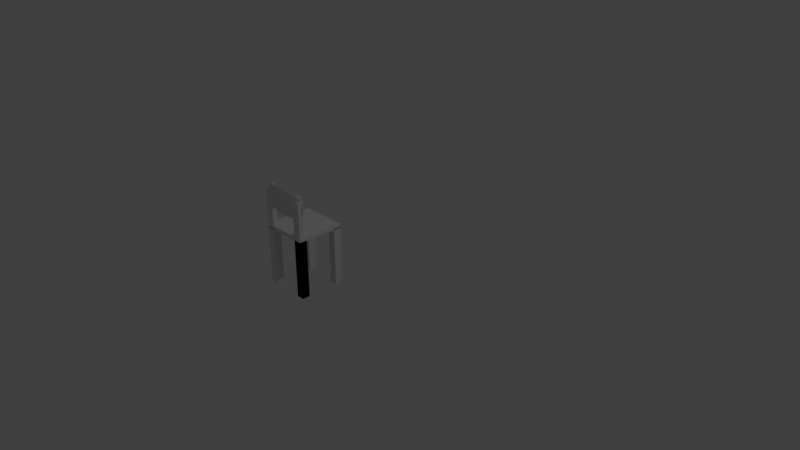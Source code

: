 # Source: Stuhl.blend  (saved by Blender 2.79.0; exported with 4.5.12 LTS)
import bpy
from mathutils import Matrix  # noqa: F401  (used for matrix-valued properties, if any)

bpy.ops.wm.read_factory_settings(use_empty=True)
scene = bpy.context.scene
scene.name = 'Scene'

# ---- collections
col_collection_1 = bpy.data.collections.new('Collection 1'); scene.collection.children.link(col_collection_1)

# ---- world
world_world = bpy.data.worlds.new('World'); scene.world = world_world
world_world.color = (0.05088, 0.05088, 0.05088)
world_world.use_sun_shadow = False
world_world.sun_shadow_jitter_overblur = 0.0
world_world.cycles.sampling_method = 'MANUAL'

# ---- cameras
cam_camera = bpy.data.cameras.new('Camera')
cam_camera.clip_end = 100.0
cam_camera.lens = 35.0
cam_camera.sensor_width = 32.0
cam_camera.sensor_height = 18.0
cam_camera.ortho_scale = 7.314
cam_camera.dof.focus_distance = 0.0
cam_camera.dof.aperture_fstop = 128.0

# ---- lights
light_lamp = bpy.data.lights.new('Lamp', 'POINT')
light_lamp.transmission_factor = 0.0
light_lamp.cutoff_distance = 30.0
light_lamp.energy = 100.0
light_lamp.shadow_buffer_clip_start = 1.001
light_lamp.shadow_soft_size = 0.1
light_lamp.shadow_maximum_resolution = 0.006
light_lamp.use_absolute_resolution = True

# ---- meshes
me_cube_016 = bpy.data.meshes.new('Cube.016')
me_cube_016.from_pydata([(-1.0, -1.0, -1.0), (-1.0, -1.0, 1.0), (-1.0, 1.0, -1.0), (-1.0, 1.0, 1.0), (1.0, -1.0, -1.0), (1.0, -1.0, 1.0), (1.0, 1.0, -1.0), (1.0, 1.0, 1.0), (-11.0, -1.0, -1.0), (-11.0, -1.0, 1.0), (-11.0, 1.0, -1.0), (-11.0, 1.0, 1.0), (-9.0, -1.0, -1.0), (-9.0, -1.0, 1.0), (-9.0, 1.0, -1.0), (-9.0, 1.0, 1.0), (-11.0, -1.0, -4.467), (-11.0, -1.0, -1.178), (-11.0, 2.333, -4.467), (-11.0, 2.333, -1.178), (-9.0, -1.0, -4.467), (-9.0, -1.0, -1.178), (-9.0, 2.333, -4.467), (-9.0, 2.333, -1.178), (-1.0, -1.0, -4.467), (-1.0, -1.0, -1.178), (-1.0, 2.333, -4.467), (-1.0, 2.333, -1.178), (1.0, -1.0, -4.467), (1.0, -1.0, -1.178), (1.0, 2.333, -4.467), (1.0, 2.333, -1.178), (-1.0, -1.0, -4.467), (-1.0, -1.0, -1.178), (-1.0, 2.333, -4.467), (-1.0, 2.333, -1.178), (1.0, -1.0, -4.467), (1.0, -1.0, -1.178), (1.0, 2.333, -4.467), (1.0, 2.333, -1.178), (-11.0, 15.67, -4.467), (-11.0, 15.67, -1.178), (-11.0, 19.0, -4.467), (-11.0, 19.0, -1.178), (-9.0, 15.67, -4.467), (-9.0, 15.67, -1.178), (-9.0, 19.0, -4.467), (-9.0, 19.0, -1.178), (-1.0, 15.67, -4.467), (-1.0, 15.67, -1.178), (-1.0, 19.0, -4.467), (-1.0, 19.0, -1.178), (1.0, 15.67, -4.467), (1.0, 15.67, -1.178), (1.0, 19.0, -4.467), (1.0, 19.0, -1.178), (-11.0, -1.0, -1.222), (-11.0, -1.0, -1.0), (-11.0, 19.0, -1.222), (-11.0, 19.0, -1.0), (1.0, -1.0, -1.222), (1.0, -1.0, -1.0), (1.0, 19.0, -1.222), (1.0, 19.0, -1.0), (-11.03, 0.8193, 0.6667), (-10.87, 0.8295, 1.0), (-10.41, 0.8574, 1.244), (-9.795, 0.8954, 1.333), (-9.175, 0.9335, 1.244), (-8.721, 0.9614, 1.0), (-8.555, 0.9716, 0.6667), (-8.721, 0.9614, 0.3333), (-9.175, 0.9335, 0.08932), (-9.795, 0.8954, -2.384e-07), (-10.41, 0.8574, 0.08932), (-10.87, 0.8295, 0.3333), (-10.87, 0.4451, 0.6667), (-10.71, 0.4653, 1.0), (-10.27, 0.5206, 1.244), (-9.667, 0.5961, 1.333), (-9.063, 0.6716, 1.244), (-8.621, 0.7268, 1.0), (-8.46, 0.7471, 0.6667), (-8.621, 0.7268, 0.3333), (-9.063, 0.6716, 0.08932), (-9.667, 0.5961, -2.384e-07), (-10.27, 0.5206, 0.08932), (-10.71, 0.4653, 0.3333), (-10.61, 0.08384, 0.6667), (-10.46, 0.1138, 1.0), (-10.03, 0.1955, 1.244), (-9.457, 0.3071, 1.333), (-8.879, 0.4187, 1.244), (-8.457, 0.5004, 1.0), (-8.302, 0.5303, 0.6667), (-8.457, 0.5004, 0.3333), (-8.879, 0.4187, 0.08932), (-9.457, 0.3071, -2.384e-07), (-10.03, 0.1955, 0.08932), (-10.46, 0.1138, 0.3333), (-10.25, -0.2583, 0.6667), (-10.11, -0.2193, 1.0), (-9.709, -0.1125, 1.244), (-9.168, 0.03334, 1.333), (-8.626, 0.1792, 1.244), (-8.23, 0.2859, 1.0), (-8.085, 0.325, 0.6667), (-8.23, 0.2859, 0.3333), (-8.626, 0.1792, 0.08932), (-9.168, 0.03334, -2.384e-07), (-9.709, -0.1125, 0.08932), (-10.11, -0.2193, 0.3333), (-9.796, -0.5756, 0.6667), (-9.663, -0.528, 1.0), (-9.3, -0.398, 1.244), (-8.804, -0.2204, 1.333), (-8.308, -0.04289, 1.244), (-7.945, 0.08709, 1.0), (-7.813, 0.1347, 0.6667), (-7.945, 0.08709, 0.3333), (-8.308, -0.04289, 0.08932), (-8.804, -0.2204, -2.384e-07), (-9.3, -0.398, 0.08932), (-9.663, -0.528, 0.3333), (-9.257, -0.8624, 0.6667), (-9.139, -0.8071, 1.0), (-8.815, -0.6562, 1.244), (-8.373, -0.4499, 1.333), (-7.931, -0.2437, 1.244), (-7.608, -0.0927, 1.0), (-7.489, -0.03743, 0.6667), (-7.608, -0.0927, 0.3333), (-7.931, -0.2437, 0.08932), (-8.373, -0.4499, -2.384e-07), (-8.815, -0.6562, 0.08932), (-9.139, -0.8071, 0.3333), (-8.642, -1.114, 0.6667), (-8.54, -1.052, 1.0), (-8.262, -0.8825, 1.244), (-7.881, -0.6512, 1.333), (-7.501, -0.4198, 1.244), (-7.222, -0.2504, 1.0), (-7.12, -0.1884, 0.6667), (-7.222, -0.2504, 0.3333), (-7.501, -0.4198, 0.08932), (-7.881, -0.6512, -2.384e-07), (-8.262, -0.8825, 0.08932), (-8.54, -1.052, 0.3333), (-7.963, -1.326, 0.6667), (-7.879, -1.258, 1.0), (-7.65, -1.073, 1.244), (-7.338, -0.8207, 1.333), (-7.025, -0.5681, 1.244), (-6.796, -0.3832, 1.0), (-6.713, -0.3155, 0.6667), (-6.796, -0.3832, 0.3333), (-7.025, -0.5681, 0.08932), (-7.338, -0.8207, -2.384e-07), (-7.65, -1.073, 0.08932), (-7.879, -1.258, 0.3333), (-7.229, -1.495, 0.6667), (-7.165, -1.422, 1.0), (-6.99, -1.225, 1.244), (-6.751, -0.9557, 1.333), (-6.512, -0.6863, 1.244), (-6.337, -0.489, 1.0), (-6.273, -0.4168, 0.6667), (-6.337, -0.489, 0.3333), (-6.512, -0.6863, 0.08932), (-6.751, -0.9557, -2.384e-07), (-6.99, -1.225, 0.08932), (-7.165, -1.422, 0.3333), (-6.455, -1.617, 0.6667), (-6.412, -1.542, 1.0), (-6.293, -1.336, 1.244), (-6.132, -1.054, 1.333), (-5.97, -0.7721, 1.244), (-5.851, -0.5659, 1.0), (-5.808, -0.4904, 0.6667), (-5.851, -0.5659, 0.3333), (-5.97, -0.7721, 0.08932), (-6.132, -1.054, -2.384e-07), (-6.293, -1.336, 0.08932), (-6.412, -1.542, 0.3333), (-5.653, -1.692, 0.6667), (-5.631, -1.614, 1.0), (-5.572, -1.403, 1.244), (-5.49, -1.113, 1.333), (-5.409, -0.8242, 1.244), (-5.349, -0.6125, 1.0), (-5.327, -0.535, 0.6667), (-5.349, -0.6125, 0.3333), (-5.409, -0.8242, 0.08932), (-5.49, -1.113, -2.384e-07), (-5.572, -1.403, 0.08932), (-5.631, -1.614, 0.3333), (-4.837, -1.717, 0.6667), (-4.837, -1.639, 1.0), (-4.837, -1.425, 1.244), (-4.837, -1.133, 1.333), (-4.837, -0.8417, 1.244), (-4.837, -0.6282, 1.0), (-4.837, -0.55, 0.6667), (-4.837, -0.6282, 0.3333), (-4.837, -0.8417, 0.08932), (-4.837, -1.133, -2.384e-07), (-4.837, -1.425, 0.08932), (-4.837, -1.639, 0.3333), (-4.022, -1.692, 0.6667), (-4.044, -1.614, 1.0), (-4.103, -1.403, 1.244), (-4.185, -1.113, 1.333), (-4.266, -0.8242, 1.244), (-4.326, -0.6125, 1.0), (-4.348, -0.535, 0.6667), (-4.326, -0.6125, 0.3333), (-4.266, -0.8242, 0.08932), (-4.185, -1.113, -2.384e-07), (-4.103, -1.403, 0.08932), (-4.044, -1.614, 0.3333), (-3.22, -1.617, 0.6667), (-3.263, -1.542, 1.0), (-3.382, -1.336, 1.244), (-3.543, -1.054, 1.333), (-3.705, -0.7721, 1.244), (-3.824, -0.5659, 1.0), (-3.867, -0.4904, 0.6667), (-3.824, -0.5659, 0.3333), (-3.705, -0.7721, 0.08932), (-3.543, -1.054, -2.384e-07), (-3.382, -1.336, 0.08932), (-3.263, -1.542, 0.3333), (-2.446, -1.495, 0.6667), (-2.51, -1.422, 1.0), (-2.685, -1.225, 1.244), (-2.924, -0.9557, 1.333), (-3.163, -0.6863, 1.244), (-3.338, -0.489, 1.0), (-3.402, -0.4168, 0.6667), (-3.338, -0.489, 0.3333), (-3.163, -0.6863, 0.08932), (-2.924, -0.9557, -2.384e-07), (-2.685, -1.225, 0.08932), (-2.51, -1.422, 0.3333), (-1.712, -1.326, 0.6667), (-1.796, -1.258, 1.0), (-2.025, -1.073, 1.244), (-2.337, -0.8207, 1.333), (-2.65, -0.5681, 1.244), (-2.879, -0.3832, 1.0), (-2.962, -0.3155, 0.6667), (-2.879, -0.3832, 0.3333), (-2.65, -0.5681, 0.08932), (-2.337, -0.8207, -2.384e-07), (-2.025, -1.073, 0.08932), (-1.796, -1.258, 0.3333), (-1.033, -1.114, 0.6667), (-1.135, -1.052, 1.0), (-1.413, -0.8826, 1.244), (-1.794, -0.6512, 1.333), (-2.174, -0.4198, 1.244), (-2.453, -0.2504, 1.0), (-2.555, -0.1884, 0.6667), (-2.453, -0.2504, 0.3333), (-2.174, -0.4198, 0.08932), (-1.794, -0.6512, -2.384e-07), (-1.413, -0.8826, 0.08932), (-1.135, -1.052, 0.3333), (-0.4181, -0.8624, 0.6667), (-0.5365, -0.8071, 1.0), (-0.86, -0.6562, 1.244), (-1.302, -0.4499, 1.333), (-1.744, -0.2437, 1.244), (-2.067, -0.0927, 1.0), (-2.186, -0.03744, 0.6667), (-2.067, -0.0927, 0.3333), (-1.744, -0.2437, 0.08932), (-1.302, -0.4499, -2.384e-07), (-0.86, -0.6562, 0.08932), (-0.5365, -0.8071, 0.3333), (0.121, -0.5756, 0.6667), (-0.0119, -0.528, 1.0), (-0.3749, -0.398, 1.244), (-0.8707, -0.2204, 1.333), (-1.367, -0.04289, 1.244), (-1.73, 0.08709, 1.0), (-1.862, 0.1347, 0.6667), (-1.73, 0.08709, 0.3333), (-1.367, -0.04289, 0.08932), (-0.8707, -0.2204, -2.384e-07), (-0.3749, -0.398, 0.08932), (-0.0119, -0.528, 0.3333), (0.5752, -0.2583, 0.6667), (0.4301, -0.2193, 1.0), (0.0339, -0.1125, 1.244), (-0.5074, 0.03333, 1.333), (-1.049, 0.1792, 1.244), (-1.445, 0.2859, 1.0), (-1.59, 0.325, 0.6667), (-1.445, 0.2859, 0.3333), (-1.049, 0.1792, 0.08932), (-0.5074, 0.03333, -2.384e-07), (0.0339, -0.1125, 0.08932), (0.4301, -0.2193, 0.3333), (0.9367, 0.08384, 0.6667), (0.782, 0.1137, 1.0), (0.3593, 0.1955, 1.244), (-0.2181, 0.3071, 1.333), (-0.7955, 0.4187, 1.244), (-1.218, 0.5004, 1.0), (-1.373, 0.5303, 0.6667), (-1.218, 0.5004, 0.3333), (-0.7955, 0.4187, 0.08932), (-0.2181, 0.3071, -2.384e-07), (0.3593, 0.1955, 0.08932), (0.782, 0.1137, 0.3333), (1.2, 0.4451, 0.6667), (1.038, 0.4653, 1.0), (0.5958, 0.5206, 1.244), (-0.007867, 0.5961, 1.333), (-0.6116, 0.6716, 1.244), (-1.054, 0.7268, 1.0), (-1.215, 0.7471, 0.6667), (-1.054, 0.7268, 0.3333), (-0.6116, 0.6716, 0.08932), (-0.007867, 0.5961, -2.384e-07), (0.5958, 0.5206, 0.08932), (1.038, 0.4653, 0.3333), (1.359, 0.8193, 0.6667), (1.193, 0.8295, 1.0), (0.7394, 0.8574, 1.244), (0.1197, 0.8954, 1.333), (-0.4999, 0.9335, 1.244), (-0.9535, 0.9614, 1.0), (-1.12, 0.9716, 0.6667), (-0.9535, 0.9614, 0.3333), (-0.4999, 0.9335, 0.08932), (0.1197, 0.8954, -2.384e-07), (0.7394, 0.8574, 0.08932), (1.193, 0.8295, 0.3333), (-0.4897, 1.006, 0.08932), (-9.185, 1.006, 1.244), (-8.728, 1.006, 1.0), (-8.56, 1.006, 0.6667), (-8.728, 1.006, 0.3333), (-9.185, 1.006, 0.08932), (-9.81, 1.006, 1.333), (-10.89, 1.006, 1.0), (-10.44, 1.006, 1.244), (-11.06, 1.006, 0.6667), (-10.89, 1.006, 0.3333), (-10.44, 1.006, 0.08932), (-9.81, 1.006, -2.384e-07), (1.218, 1.006, 1.0), (1.218, 1.006, 0.3333), (1.385, 1.006, 0.6667), (0.7603, 1.006, 0.08932), (0.7603, 1.006, 1.244), (-0.4897, 1.006, 1.244), (0.1353, 1.006, 1.333), (0.1353, 1.006, -2.384e-07), (-0.9472, 1.006, 1.0), (-1.115, 1.006, 0.6667), (-0.9472, 1.006, 0.3333)], [], [(0, 1, 3, 2), (2, 3, 7, 6), (6, 7, 5, 4), (4, 5, 1, 0), (2, 6, 4, 0), (7, 3, 1, 5), (8, 9, 11, 10), (10, 11, 15, 14), (14, 15, 13, 12), (12, 13, 9, 8), (10, 14, 12, 8), (15, 11, 9, 13), (16, 17, 19, 18), (18, 19, 23, 22), (22, 23, 21, 20), (20, 21, 17, 16), (18, 22, 20, 16), (23, 19, 17, 21), (24, 25, 27, 26), (26, 27, 31, 30), (30, 31, 29, 28), (28, 29, 25, 24), (26, 30, 28, 24), (31, 27, 25, 29), (32, 33, 35, 34), (34, 35, 39, 38), (38, 39, 37, 36), (36, 37, 33, 32), (34, 38, 36, 32), (39, 35, 33, 37), (40, 41, 43, 42), (42, 43, 47, 46), (46, 47, 45, 44), (44, 45, 41, 40), (42, 46, 44, 40), (47, 43, 41, 45), (48, 49, 51, 50), (50, 51, 55, 54), (54, 55, 53, 52), (52, 53, 49, 48), (50, 54, 52, 48), (55, 51, 49, 53), (56, 57, 59, 58), (58, 59, 63, 62), (62, 63, 61, 60), (60, 61, 57, 56), (58, 62, 60, 56), (63, 59, 57, 61), (64, 76, 77, 65), (65, 77, 78, 66), (66, 78, 79, 67), (67, 79, 80, 68), (68, 80, 81, 69), (69, 81, 82, 70), (70, 82, 83, 71), (71, 83, 84, 72), (72, 84, 85, 73), (73, 85, 86, 74), (74, 86, 87, 75), (75, 87, 76, 64), (76, 88, 89, 77), (77, 89, 90, 78), (78, 90, 91, 79), (79, 91, 92, 80), (80, 92, 93, 81), (81, 93, 94, 82), (82, 94, 95, 83), (83, 95, 96, 84), (84, 96, 97, 85), (85, 97, 98, 86), (86, 98, 99, 87), (87, 99, 88, 76), (88, 100, 101, 89), (89, 101, 102, 90), (90, 102, 103, 91), (91, 103, 104, 92), (92, 104, 105, 93), (93, 105, 106, 94), (94, 106, 107, 95), (95, 107, 108, 96), (96, 108, 109, 97), (97, 109, 110, 98), (98, 110, 111, 99), (99, 111, 100, 88), (100, 112, 113, 101), (101, 113, 114, 102), (102, 114, 115, 103), (103, 115, 116, 104), (104, 116, 117, 105), (105, 117, 118, 106), (106, 118, 119, 107), (107, 119, 120, 108), (108, 120, 121, 109), (109, 121, 122, 110), (110, 122, 123, 111), (111, 123, 112, 100), (112, 124, 125, 113), (113, 125, 126, 114), (114, 126, 127, 115), (115, 127, 128, 116), (116, 128, 129, 117), (117, 129, 130, 118), (118, 130, 131, 119), (119, 131, 132, 120), (120, 132, 133, 121), (121, 133, 134, 122), (122, 134, 135, 123), (123, 135, 124, 112), (124, 136, 137, 125), (125, 137, 138, 126), (126, 138, 139, 127), (127, 139, 140, 128), (128, 140, 141, 129), (129, 141, 142, 130), (130, 142, 143, 131), (131, 143, 144, 132), (132, 144, 145, 133), (133, 145, 146, 134), (134, 146, 147, 135), (135, 147, 136, 124), (136, 148, 149, 137), (137, 149, 150, 138), (138, 150, 151, 139), (139, 151, 152, 140), (140, 152, 153, 141), (141, 153, 154, 142), (142, 154, 155, 143), (143, 155, 156, 144), (144, 156, 157, 145), (145, 157, 158, 146), (146, 158, 159, 147), (147, 159, 148, 136), (148, 160, 161, 149), (149, 161, 162, 150), (150, 162, 163, 151), (151, 163, 164, 152), (152, 164, 165, 153), (153, 165, 166, 154), (154, 166, 167, 155), (155, 167, 168, 156), (156, 168, 169, 157), (157, 169, 170, 158), (158, 170, 171, 159), (159, 171, 160, 148), (160, 172, 173, 161), (161, 173, 174, 162), (162, 174, 175, 163), (163, 175, 176, 164), (164, 176, 177, 165), (165, 177, 178, 166), (166, 178, 179, 167), (167, 179, 180, 168), (168, 180, 181, 169), (169, 181, 182, 170), (170, 182, 183, 171), (171, 183, 172, 160), (172, 184, 185, 173), (173, 185, 186, 174), (174, 186, 187, 175), (175, 187, 188, 176), (176, 188, 189, 177), (177, 189, 190, 178), (178, 190, 191, 179), (179, 191, 192, 180), (180, 192, 193, 181), (181, 193, 194, 182), (182, 194, 195, 183), (183, 195, 184, 172), (184, 196, 197, 185), (185, 197, 198, 186), (186, 198, 199, 187), (187, 199, 200, 188), (188, 200, 201, 189), (189, 201, 202, 190), (190, 202, 203, 191), (191, 203, 204, 192), (192, 204, 205, 193), (193, 205, 206, 194), (194, 206, 207, 195), (195, 207, 196, 184), (196, 208, 209, 197), (197, 209, 210, 198), (198, 210, 211, 199), (199, 211, 212, 200), (200, 212, 213, 201), (201, 213, 214, 202), (202, 214, 215, 203), (203, 215, 216, 204), (204, 216, 217, 205), (205, 217, 218, 206), (206, 218, 219, 207), (207, 219, 208, 196), (208, 220, 221, 209), (209, 221, 222, 210), (210, 222, 223, 211), (211, 223, 224, 212), (212, 224, 225, 213), (213, 225, 226, 214), (214, 226, 227, 215), (215, 227, 228, 216), (216, 228, 229, 217), (217, 229, 230, 218), (218, 230, 231, 219), (219, 231, 220, 208), (220, 232, 233, 221), (221, 233, 234, 222), (222, 234, 235, 223), (223, 235, 236, 224), (224, 236, 237, 225), (225, 237, 238, 226), (226, 238, 239, 227), (227, 239, 240, 228), (228, 240, 241, 229), (229, 241, 242, 230), (230, 242, 243, 231), (231, 243, 232, 220), (232, 244, 245, 233), (233, 245, 246, 234), (234, 246, 247, 235), (235, 247, 248, 236), (236, 248, 249, 237), (237, 249, 250, 238), (238, 250, 251, 239), (239, 251, 252, 240), (240, 252, 253, 241), (241, 253, 254, 242), (242, 254, 255, 243), (243, 255, 244, 232), (244, 256, 257, 245), (245, 257, 258, 246), (246, 258, 259, 247), (247, 259, 260, 248), (248, 260, 261, 249), (249, 261, 262, 250), (250, 262, 263, 251), (251, 263, 264, 252), (252, 264, 265, 253), (253, 265, 266, 254), (254, 266, 267, 255), (255, 267, 256, 244), (256, 268, 269, 257), (257, 269, 270, 258), (258, 270, 271, 259), (259, 271, 272, 260), (260, 272, 273, 261), (261, 273, 274, 262), (262, 274, 275, 263), (263, 275, 276, 264), (264, 276, 277, 265), (265, 277, 278, 266), (266, 278, 279, 267), (267, 279, 268, 256), (268, 280, 281, 269), (269, 281, 282, 270), (270, 282, 283, 271), (271, 283, 284, 272), (272, 284, 285, 273), (273, 285, 286, 274), (274, 286, 287, 275), (275, 287, 288, 276), (276, 288, 289, 277), (277, 289, 290, 278), (278, 290, 291, 279), (279, 291, 280, 268), (280, 292, 293, 281), (281, 293, 294, 282), (282, 294, 295, 283), (283, 295, 296, 284), (284, 296, 297, 285), (285, 297, 298, 286), (286, 298, 299, 287), (287, 299, 300, 288), (288, 300, 301, 289), (289, 301, 302, 290), (290, 302, 303, 291), (291, 303, 292, 280), (292, 304, 305, 293), (293, 305, 306, 294), (294, 306, 307, 295), (295, 307, 308, 296), (296, 308, 309, 297), (297, 309, 310, 298), (298, 310, 311, 299), (299, 311, 312, 300), (300, 312, 313, 301), (301, 313, 314, 302), (302, 314, 315, 303), (303, 315, 304, 292), (304, 316, 317, 305), (305, 317, 318, 306), (306, 318, 319, 307), (307, 319, 320, 308), (308, 320, 321, 309), (309, 321, 322, 310), (310, 322, 323, 311), (311, 323, 324, 312), (312, 324, 325, 313), (313, 325, 326, 314), (314, 326, 327, 315), (315, 327, 316, 304), (316, 328, 329, 317), (317, 329, 330, 318), (318, 330, 331, 319), (319, 331, 332, 320), (320, 332, 333, 321), (321, 333, 334, 322), (322, 334, 335, 323), (323, 335, 336, 324), (324, 336, 337, 325), (325, 337, 338, 326), (326, 338, 339, 327), (327, 339, 328, 316), (328, 355, 353, 329), (329, 353, 357, 330), (330, 357, 359, 331), (331, 359, 358, 332), (332, 358, 361, 333), (333, 361, 362, 334), (334, 362, 363, 335), (335, 363, 340, 336), (336, 340, 360, 337), (337, 360, 356, 338), (338, 356, 354, 339), (339, 354, 355, 328), (355, 354, 356, 360, 340, 363, 362, 361, 358, 359, 357, 353), (342, 343, 344, 345, 352, 351, 350, 349, 347, 348, 346, 341), (344, 343, 70, 71), (351, 352, 73, 74), (342, 341, 68, 69), (347, 349, 64, 65), (352, 345, 72, 73), (345, 344, 71, 72), (350, 351, 74, 75), (349, 350, 75, 64), (343, 342, 69, 70), (341, 346, 67, 68), (348, 347, 65, 66), (346, 348, 66, 67)])
me_cube_016.use_remesh_preserve_volume = False
me_cube_016.use_remesh_preserve_attributes = False
me_cube_016.use_mirror_vertex_groups = False
me_cube_016.update()

# ---- objects
ob_chair_001 = bpy.data.objects.new('Chair.001', me_cube_016)
ob_lamp = bpy.data.objects.new('Lamp', light_lamp)
ob_camera = bpy.data.objects.new('Camera', cam_camera)

# ---- transforms, parenting, visibility, modifiers, constraints
ob_chair_001.location = (0.25, -1.27, 1.0)
ob_chair_001.scale = (0.05, 0.03, 0.225)
ob_chair_001.lineart.crease_threshold = 0.0
ob_lamp.location = (4.076, 1.005, 5.904)
ob_lamp.rotation_euler = (0.6503, 0.05522, 1.866)
ob_lamp.lock_rotations_4d = False
ob_lamp.empty_display_type = 'ARROWS'
ob_lamp.color = (0.0, 0.0, 0.0, 0.0)
ob_lamp.lineart.crease_threshold = 0.0
ob_camera.location = (7.481, -6.508, 5.344)
ob_camera.rotation_euler = (1.109, 0.0, 0.8149)
ob_camera.lock_rotations_4d = False
ob_camera.empty_display_type = 'ARROWS'
ob_camera.color = (0.0, 0.0, 0.0, 0.0)
ob_camera.display_type = 'WIRE'
ob_camera.lineart.crease_threshold = 0.0

# ---- collection membership
col_collection_1.objects.link(ob_chair_001)
col_collection_1.objects.link(ob_lamp)
col_collection_1.objects.link(ob_camera)

# ---- scene / render settings (as saved in the file)
scene.camera = ob_camera
scene.frame_start = 1; scene.frame_end = 250; scene.frame_set(1)
scene.render.engine = 'BLENDER_EEVEE_NEXT'
scene.render.resolution_percentage = 50
scene.render.dither_intensity = 0.0
scene.cycles.use_denoising = False
scene.cycles.samples = 128
scene.cycles.sampling_pattern = 'TABULATED_SOBOL'
scene.cycles.use_adaptive_sampling = False
scene.cycles.use_light_tree = False
scene.cycles.blur_glossy = 0.0
scene.cycles.sample_clamp_indirect = 0.0
scene.view_settings.view_transform = 'Standard'
bpy.context.view_layer.update()
